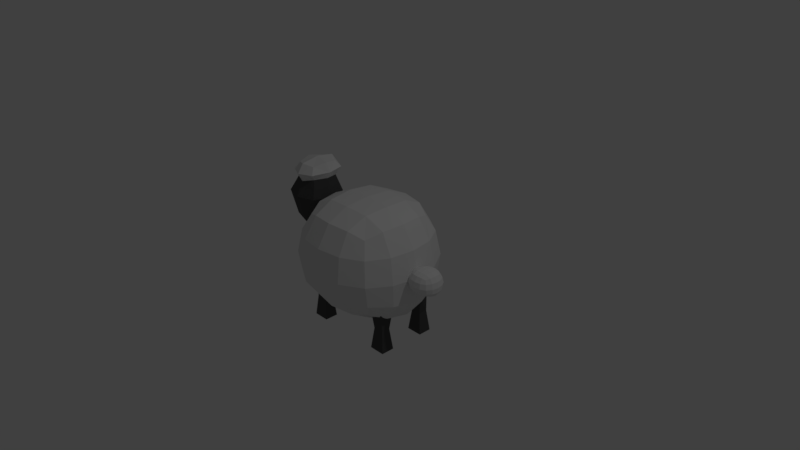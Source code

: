 # Source: Sheep.blend  (saved by Blender 2.79.0; exported with 4.5.12 LTS)
import bpy
from mathutils import Matrix  # noqa: F401  (used for matrix-valued properties, if any)

bpy.ops.wm.read_factory_settings(use_empty=True)
scene = bpy.context.scene
scene.name = 'Scene'

# ---- collections
col_collection_1 = bpy.data.collections.new('Collection 1'); scene.collection.children.link(col_collection_1)

# ---- materials (node trees are filled in below, after node groups)
mat_legs = bpy.data.materials.new('legs')
mat_legs.alpha_threshold = 0.0
mat_legs.use_transparent_shadow = False
mat_legs.diffuse_color = (0.08001, 0.08001, 0.08001, 1.0)
mat_legs.roughness = 0.5
mat_body = bpy.data.materials.new('Body')
mat_body.alpha_threshold = 0.0
mat_body.use_transparent_shadow = False
mat_body.roughness = 0.5
mat_body.line_color = (0.0, 0.0, 0.0, 1.0)

# ---- material node trees

# ---- world
world_world = bpy.data.worlds.new('World'); scene.world = world_world
world_world.color = (0.05088, 0.05088, 0.05088)
world_world.use_sun_shadow = False
world_world.sun_shadow_jitter_overblur = 0.0
world_world.cycles.sampling_method = 'MANUAL'

# ---- cameras
cam_camera = bpy.data.cameras.new('Camera')
cam_camera.clip_end = 100.0
cam_camera.lens = 35.0
cam_camera.sensor_width = 32.0
cam_camera.sensor_height = 18.0
cam_camera.ortho_scale = 7.314
cam_camera.dof.focus_distance = 0.0
cam_camera.dof.aperture_fstop = 128.0

# ---- lights
light_lamp = bpy.data.lights.new('Lamp', 'POINT')
light_lamp.transmission_factor = 0.0
light_lamp.cutoff_distance = 30.0
light_lamp.energy = 100.0
light_lamp.shadow_buffer_clip_start = 1.001
light_lamp.shadow_soft_size = 0.1
light_lamp.shadow_maximum_resolution = 0.006
light_lamp.use_absolute_resolution = True

# ---- meshes
me_cube_006 = bpy.data.meshes.new('Cube.006')
me_cube_006.from_pydata([(-1.0, -1.0, -1.0), (-1.0, -0.393, 1.0), (-1.0, 1.0, -1.0), (-1.0, 1.0, 1.0), (1.0, -1.0, -1.0), (1.0, -1.0, 1.0), (1.0, 1.0, -1.0), (1.0, 1.0, 1.0), (-0.6937, -0.6937, 0.0), (-0.6937, 0.6937, 0.0), (0.6937, 0.6937, 0.0), (0.6937, -0.6937, 0.0), (-6.252, 3.23, 5.543), (-3.971, 6.788, 5.543), (-1.69, 3.23, 5.543), (-3.971, -0.3273, 5.543), (-3.971, 3.23, 5.0), (-3.971, 3.23, 6.087), (-6.179, 3.228, 5.188), (-5.682, 0.5621, 5.543), (-5.682, 3.23, 5.951), (-5.682, 5.899, 5.543), (-4.187, 5.912, 5.188), (-3.971, 5.899, 5.951), (-2.261, 5.899, 5.543), (-2.261, 3.23, 5.136), (-2.261, 3.23, 5.951), (-2.261, 0.5621, 5.543), (-4.187, 0.5434, 5.093), (-3.971, 0.5621, 5.951), (-5.663, 1.239, 5.132), (-5.238, 1.254, 5.845), (-5.663, 5.216, 5.132), (-5.238, 5.207, 5.845), (-2.704, 1.254, 5.241), (-2.704, 1.254, 5.845), (-2.717, 5.225, 5.163), (-2.704, 5.207, 5.845), (9.307, -1.0, -0.9861), (9.307, -1.0, 1.014), (9.307, 1.0, -0.9861), (9.307, 1.0, 1.014), (11.31, -1.0, -0.9861), (10.94, -1.0, 1.351), (11.31, 1.0, -0.9861), (11.31, 1.0, 1.014), (9.645, -0.6618, 0.01386), (9.645, 0.6618, 0.01386), (10.97, 0.6618, 0.01386), (10.97, -0.6618, 0.01386), (9.307, 6.194, -1.002), (9.307, 6.194, 0.9978), (9.307, 8.194, -1.002), (9.307, 8.194, 0.9978), (11.31, 6.194, -1.002), (11.31, 6.194, 0.9978), (11.31, 8.194, -1.002), (10.73, 8.194, 1.552), (9.652, 6.539, -0.01712), (9.652, 7.849, -0.01712), (10.96, 7.849, -0.01712), (10.96, 6.539, -0.01712), (-1.005, 6.189, -1.021), (-1.005, 6.189, 0.989), (-1.005, 8.199, -1.021), (-0.1265, 8.199, 1.587), (1.005, 6.189, -1.021), (1.005, 6.189, 0.989), (1.005, 8.199, -1.021), (1.005, 8.199, 0.989), (-0.5827, 6.612, -0.01605), (-0.5827, 7.777, -0.01605), (0.5827, 7.777, -0.01605), (0.5827, 6.612, -0.01605), (15.21, 4.405, 2.028), (15.21, 2.73, 2.028), (13.58, 2.73, 2.05), (13.58, 4.405, 2.05), (15.11, 4.405, 3.015), (13.69, 4.405, 3.015), (13.69, 2.73, 3.015), (15.11, 2.73, 3.015), (16.16, 4.405, 2.271), (16.07, 4.405, 2.733), (16.07, 2.73, 2.733), (16.16, 2.73, 2.271), (15.16, 1.608, 2.294), (15.11, 1.608, 2.733), (13.69, 1.608, 2.733), (13.64, 1.608, 2.305), (12.63, 2.73, 2.293), (12.74, 2.73, 2.733), (12.74, 4.405, 2.733), (12.63, 4.405, 2.293), (15.11, 5.528, 2.733), (15.16, 5.528, 2.294), (13.64, 5.528, 2.305), (13.69, 5.528, 2.733), (15.26, 3.568, 1.989), (14.4, 2.668, 2.018), (13.53, 3.568, 2.011), (14.4, 4.468, 2.018), (14.4, 4.468, 3.031), (13.64, 3.568, 3.031), (14.4, 2.668, 3.031), (15.17, 3.568, 3.031), (16.21, 4.468, 2.492), (16.19, 3.568, 2.739), (16.21, 2.668, 2.492), (16.28, 3.568, 2.254), (15.18, 1.465, 2.498), (14.4, 1.465, 2.739), (13.62, 1.465, 2.501), (14.4, 1.465, 2.292), (12.59, 2.668, 2.498), (12.61, 3.568, 2.739), (12.59, 4.468, 2.498), (12.51, 3.568, 2.276), (15.18, 5.67, 2.498), (14.4, 5.67, 2.292), (13.62, 5.67, 2.501), (14.4, 5.67, 2.739), (15.85, 4.343, 2.104), (15.85, 2.793, 2.104), (15.14, 5.105, 2.133), (13.65, 5.105, 2.152), (15.79, 5.105, 2.294), (15.71, 5.105, 2.728), (15.14, 2.031, 2.133), (13.65, 2.031, 2.152), (15.79, 2.031, 2.294), (15.71, 2.031, 2.728), (12.93, 2.793, 2.137), (12.93, 4.343, 2.137), (13.0, 2.031, 2.313), (13.1, 2.031, 2.728), (13.0, 5.105, 2.313), (13.1, 5.105, 2.728), (15.71, 4.343, 2.929), (15.71, 2.793, 2.929), (15.06, 5.105, 2.929), (13.74, 5.105, 2.929), (15.06, 2.031, 2.929), (13.74, 2.031, 2.929), (13.1, 2.793, 2.929), (13.1, 4.343, 2.929), (14.4, 3.568, 1.977), (14.4, 3.568, 3.049), (16.34, 3.568, 2.49), (14.4, 1.314, 2.499), (12.46, 3.568, 2.495), (14.4, 5.822, 2.499), (15.95, 3.568, 2.073), (14.4, 5.218, 2.128), (15.82, 5.218, 2.497), (14.4, 1.917, 2.128), (15.82, 1.917, 2.497), (12.84, 3.568, 2.106), (12.98, 1.917, 2.501), (12.98, 5.218, 2.501), (15.8, 3.568, 2.94), (14.4, 5.218, 2.94), (14.4, 1.917, 2.94), (13.0, 3.568, 2.94), (15.62, 4.874, 2.17), (15.62, 2.261, 2.17), (13.17, 2.261, 2.196), (13.17, 4.874, 2.196), (15.51, 4.874, 2.873), (15.51, 2.261, 2.873), (13.29, 2.261, 2.873), (13.29, 4.874, 2.873), (-7.434, 3.225, 4.407), (-4.402, 6.825, 4.407), (-1.369, 3.225, 4.407), (-4.402, -0.3754, 4.407), (-4.402, 3.225, 2.769), (-4.402, 3.225, 5.517), (-6.676, 3.225, 3.047), (-6.676, 0.5247, 4.407), (-6.676, 5.925, 4.407), (-4.402, 5.396, 3.047), (-2.127, 5.925, 4.407), (-2.127, 3.225, 3.575), (-2.127, 3.225, 5.239), (-2.127, 0.5247, 4.407), (-4.402, 1.054, 3.047), (-6.087, 1.225, 3.262), (-6.087, 5.225, 3.262), (-2.717, 1.225, 3.791), (-2.717, 5.225, 3.791), (8.454, 6.964, 0.2609), (8.454, -0.1874, 0.2609), (1.562, -0.1874, 0.3667), (1.562, 6.964, 0.3667), (8.041, 6.964, 5.039), (2.017, 6.964, 5.039), (2.017, -0.1874, 5.039), (8.041, -0.1874, 5.039), (12.49, 6.964, 1.436), (12.08, 6.964, 3.673), (12.08, -0.1874, 3.673), (12.49, -0.1874, 1.436), (8.247, -4.981, 1.549), (8.041, -4.981, 3.673), (2.017, -4.981, 3.673), (1.79, -4.981, 1.602), (-2.475, -0.1874, 1.541), (-2.02, -0.1874, 3.673), (-2.02, 6.964, 3.673), (-2.475, 6.964, 1.541), (8.041, 11.76, 3.673), (8.247, 11.76, 1.549), (1.79, 11.76, 1.602), (2.017, 11.76, 3.673), (8.678, 3.388, 0.07334), (5.018, -0.4537, 0.2132), (1.338, 3.388, 0.1791), (5.018, 7.231, 0.2132), (5.029, 7.231, 5.116), (1.793, 3.388, 5.116), (5.029, -0.4537, 5.116), (8.265, 3.388, 5.116), (12.69, 7.231, 2.508), (12.59, 3.388, 3.701), (12.69, -0.4537, 2.508), (13.0, 3.388, 1.353), (8.317, -5.589, 2.536), (5.029, -5.589, 3.701), (1.736, -5.589, 2.55), (5.024, -5.589, 1.537), (-2.647, -0.4537, 2.535), (-2.533, 3.388, 3.701), (-2.647, 7.231, 2.535), (-2.988, 3.388, 1.459), (8.317, 12.37, 2.536), (5.024, 12.37, 1.537), (1.736, 12.37, 2.55), (5.029, 12.37, 3.701), (11.18, 6.698, 0.6287), (11.18, 0.07888, 0.6287), (8.178, 9.951, 0.7704), (1.843, 9.951, 0.863), (10.92, 9.951, 1.546), (10.56, 9.951, 3.646), (8.178, -3.174, 0.7704), (1.843, -3.174, 0.863), (10.92, -3.174, 1.546), (10.56, -3.174, 3.646), (-1.18, 0.07889, 0.7875), (-1.18, 6.698, 0.7875), (-0.8961, -3.174, 1.639), (-0.4984, -3.174, 3.646), (-0.8961, 9.951, 1.639), (-0.4984, 9.951, 3.646), (10.56, 6.698, 4.62), (10.56, 0.07888, 4.62), (7.816, 9.951, 4.62), (2.241, 9.951, 4.62), (7.816, -3.174, 4.62), (2.241, -3.174, 4.62), (-0.4984, 0.07889, 4.62), (-0.4984, 6.698, 4.62), (5.018, 3.388, 0.01388), (5.029, 3.388, 5.204), (13.24, 3.388, 2.494), (5.027, -6.236, 2.54), (-3.191, 3.388, 2.521), (5.027, 13.01, 2.54), (11.58, 3.388, 0.4793), (5.02, 10.44, 0.7433), (11.05, 10.44, 2.529), (5.02, -3.659, 0.7433), (11.05, -3.659, 2.529), (-1.589, 3.388, 0.638), (-1.006, -3.659, 2.552), (-1.006, 10.44, 2.552), (10.96, 3.388, 4.674), (5.029, 10.44, 4.674), (5.029, -3.659, 4.674), (-0.907, 3.388, 4.674), (10.21, 8.968, 0.9484), (10.21, -2.191, 0.9484), (-0.2009, -2.191, 1.072), (-0.2009, 8.968, 1.072), (9.728, 8.968, 4.351), (9.728, -2.191, 4.351), (0.3293, -2.191, 4.351), (0.3293, 8.968, 4.351), (-1.756, 3.225, 4.832), (-4.292, 6.359, 4.805), (-6.159, 5.563, 4.777), (-2.422, 0.8968, 4.833), (-6.794, 3.226, 4.805), (-4.292, 0.09348, 4.757), (-6.159, 0.8894, 4.777), (-2.428, 5.568, 4.793)], [], [(8, 1, 3, 9), (9, 3, 7, 10), (10, 7, 5, 11), (11, 5, 1, 8), (2, 6, 4, 0), (7, 3, 1, 5), (4, 11, 8, 0), (6, 10, 11, 4), (2, 9, 10, 6), (0, 8, 9, 2), (12, 18, 30, 19), (12, 19, 31, 20), (12, 20, 33, 21), (12, 21, 32, 18), (13, 22, 32, 21), (13, 21, 33, 23), (13, 23, 37, 24), (13, 24, 36, 22), (14, 25, 36, 24), (14, 24, 37, 26), (14, 26, 35, 27), (14, 27, 34, 25), (15, 28, 34, 27), (15, 27, 35, 29), (15, 29, 31, 19), (15, 19, 30, 28), (16, 18, 32, 22), (16, 22, 36, 25), (16, 25, 34, 28), (16, 28, 30, 18), (17, 26, 37, 23), (17, 23, 33, 20), (17, 20, 31, 29), (17, 29, 35, 26), (46, 39, 41, 47), (47, 41, 45, 48), (48, 45, 43, 49), (49, 43, 39, 46), (40, 44, 42, 38), (45, 41, 39, 43), (42, 49, 46, 38), (44, 48, 49, 42), (40, 47, 48, 44), (38, 46, 47, 40), (58, 51, 53, 59), (59, 53, 57, 60), (60, 57, 55, 61), (61, 55, 51, 58), (52, 56, 54, 50), (57, 53, 51, 55), (54, 61, 58, 50), (56, 60, 61, 54), (52, 59, 60, 56), (50, 58, 59, 52), (70, 63, 65, 71), (71, 65, 69, 72), (72, 69, 67, 73), (73, 67, 63, 70), (64, 68, 66, 62), (69, 65, 63, 67), (66, 73, 70, 62), (68, 72, 73, 66), (64, 71, 72, 68), (62, 70, 71, 64), (74, 98, 146, 101), (74, 101, 153, 124), (74, 124, 164, 122), (74, 122, 152, 98), (75, 99, 146, 98), (75, 98, 152, 123), (75, 123, 165, 128), (75, 128, 155, 99), (76, 100, 146, 99), (76, 99, 155, 129), (76, 129, 166, 132), (76, 132, 157, 100), (77, 101, 146, 100), (77, 100, 157, 133), (77, 133, 167, 125), (77, 125, 153, 101), (78, 102, 147, 105), (78, 105, 160, 138), (78, 138, 168, 140), (78, 140, 161, 102), (79, 103, 147, 102), (79, 102, 161, 141), (79, 141, 171, 145), (79, 145, 163, 103), (80, 104, 147, 103), (80, 103, 163, 144), (80, 144, 170, 143), (80, 143, 162, 104), (81, 105, 147, 104), (81, 104, 162, 142), (81, 142, 169, 139), (81, 139, 160, 105), (82, 106, 148, 109), (82, 109, 152, 122), (82, 122, 164, 126), (82, 126, 154, 106), (83, 107, 148, 106), (83, 106, 154, 127), (83, 127, 168, 138), (83, 138, 160, 107), (84, 108, 148, 107), (84, 107, 160, 139), (84, 139, 169, 131), (84, 131, 156, 108), (85, 109, 148, 108), (85, 108, 156, 130), (85, 130, 165, 123), (85, 123, 152, 109), (86, 110, 149, 113), (86, 113, 155, 128), (86, 128, 165, 130), (86, 130, 156, 110), (87, 111, 149, 110), (87, 110, 156, 131), (87, 131, 169, 142), (87, 142, 162, 111), (88, 112, 149, 111), (88, 111, 162, 143), (88, 143, 170, 135), (88, 135, 158, 112), (89, 113, 149, 112), (89, 112, 158, 134), (89, 134, 166, 129), (89, 129, 155, 113), (90, 114, 150, 117), (90, 117, 157, 132), (90, 132, 166, 134), (90, 134, 158, 114), (91, 115, 150, 114), (91, 114, 158, 135), (91, 135, 170, 144), (91, 144, 163, 115), (92, 116, 150, 115), (92, 115, 163, 145), (92, 145, 171, 137), (92, 137, 159, 116), (93, 117, 150, 116), (93, 116, 159, 136), (93, 136, 167, 133), (93, 133, 157, 117), (94, 118, 151, 121), (94, 121, 161, 140), (94, 140, 168, 127), (94, 127, 154, 118), (95, 119, 151, 118), (95, 118, 154, 126), (95, 126, 164, 124), (95, 124, 153, 119), (96, 120, 151, 119), (96, 119, 153, 125), (96, 125, 167, 136), (96, 136, 159, 120), (97, 121, 151, 120), (97, 120, 159, 137), (97, 137, 171, 141), (97, 141, 161, 121), (172, 178, 187, 179), (293, 295, 30, 18), (293, 18, 32, 291), (172, 180, 188, 178), (173, 181, 188, 180), (290, 291, 32, 22), (290, 22, 36, 296), (173, 182, 190, 181), (174, 183, 190, 182), (289, 296, 36, 184), (289, 184, 34, 292), (174, 185, 189, 183), (175, 186, 189, 185), (294, 292, 34, 28), (294, 28, 30, 295), (175, 179, 187, 186), (176, 178, 188, 181), (176, 181, 190, 183), (176, 183, 189, 186), (176, 186, 187, 178), (177, 184, 36, 22), (177, 22, 32, 18), (177, 18, 30, 28), (177, 28, 34, 184), (191, 215, 263, 218), (191, 218, 270, 241), (191, 241, 281, 239), (191, 239, 269, 215), (192, 216, 263, 215), (192, 215, 269, 240), (192, 240, 282, 245), (192, 245, 272, 216), (193, 217, 263, 216), (193, 216, 272, 246), (193, 246, 283, 249), (193, 249, 274, 217), (194, 218, 263, 217), (194, 217, 274, 250), (194, 250, 284, 242), (194, 242, 270, 218), (195, 219, 264, 222), (195, 222, 277, 255), (195, 255, 285, 257), (195, 257, 278, 219), (196, 220, 264, 219), (196, 219, 278, 258), (196, 258, 288, 262), (196, 262, 280, 220), (197, 221, 264, 220), (197, 220, 280, 261), (197, 261, 287, 260), (197, 260, 279, 221), (198, 222, 264, 221), (198, 221, 279, 259), (198, 259, 286, 256), (198, 256, 277, 222), (199, 223, 265, 226), (199, 226, 269, 239), (199, 239, 281, 243), (199, 243, 271, 223), (200, 224, 265, 223), (200, 223, 271, 244), (200, 244, 285, 255), (200, 255, 277, 224), (201, 225, 265, 224), (201, 224, 277, 256), (201, 256, 286, 248), (201, 248, 273, 225), (202, 226, 265, 225), (202, 225, 273, 247), (202, 247, 282, 240), (202, 240, 269, 226), (203, 227, 266, 230), (203, 230, 272, 245), (203, 245, 282, 247), (203, 247, 273, 227), (204, 228, 266, 227), (204, 227, 273, 248), (204, 248, 286, 259), (204, 259, 279, 228), (205, 229, 266, 228), (205, 228, 279, 260), (205, 260, 287, 252), (205, 252, 275, 229), (206, 230, 266, 229), (206, 229, 275, 251), (206, 251, 283, 246), (206, 246, 272, 230), (207, 231, 267, 234), (207, 234, 274, 249), (207, 249, 283, 251), (207, 251, 275, 231), (208, 232, 267, 231), (208, 231, 275, 252), (208, 252, 287, 261), (208, 261, 280, 232), (209, 233, 267, 232), (209, 232, 280, 262), (209, 262, 288, 254), (209, 254, 276, 233), (210, 234, 267, 233), (210, 233, 276, 253), (210, 253, 284, 250), (210, 250, 274, 234), (211, 235, 268, 238), (211, 238, 278, 257), (211, 257, 285, 244), (211, 244, 271, 235), (212, 236, 268, 235), (212, 235, 271, 243), (212, 243, 281, 241), (212, 241, 270, 236), (213, 237, 268, 236), (213, 236, 270, 242), (213, 242, 284, 253), (213, 253, 276, 237), (214, 238, 268, 237), (214, 237, 276, 254), (214, 254, 288, 258), (214, 258, 278, 238), (175, 294, 295, 179), (175, 185, 292, 294), (174, 289, 292, 185), (174, 182, 296, 289), (173, 290, 296, 182), (173, 180, 291, 290), (172, 293, 291, 180), (172, 179, 295, 293)])
me_cube_006.polygons.foreach_set('material_index', [0, 0, 0, 0, 0, 0, 0, 0, 0, 0, 1, 1, 1, 1, 1, 1, 1, 1, 1, 1, 1, 1, 1, 1, 1, 1, 1, 0, 1, 1, 1, 1, 1, 1, 0, 0, 0, 0, 0, 0, 0, 0, 0, 0, 0, 0, 0, 0, 0, 0, 0, 0, 0, 0, 0, 0, 0, 0, 0, 0, 0, 0, 0, 0, 1, 1, 1, 1, 1, 1, 1, 1, 1, 1, 1, 1, 1, 1, 1, 1, 1, 1, 1, 1, 1, 1, 1, 1, 1, 1, 1, 1, 1, 1, 1, 1, 1, 1, 1, 1, 1, 1, 1, 1, 1, 1, 1, 1, 1, 1, 1, 1, 1, 1, 1, 1, 1, 1, 1, 1, 1, 1, 1, 1, 1, 1, 1, 1, 1, 1, 1, 1, 1, 1, 1, 1, 1, 1, 1, 1, 1, 1, 1, 1, 1, 1, 1, 1, 1, 1, 1, 1, 1, 1, 1, 1, 1, 1, 1, 1, 0, 0, 0, 0, 0, 0, 0, 0, 0, 0, 0, 0, 0, 0, 0, 0, 0, 0, 0, 0, 1, 0, 0, 0, 1, 1, 1, 1, 1, 1, 1, 1, 1, 1, 1, 1, 1, 1, 1, 1, 1, 1, 1, 1, 1, 1, 1, 1, 1, 1, 1, 1, 1, 1, 1, 1, 1, 1, 1, 1, 1, 1, 1, 1, 1, 1, 1, 1, 1, 1, 1, 1, 1, 1, 1, 1, 1, 1, 1, 1, 1, 1, 1, 1, 1, 1, 1, 1, 1, 1, 1, 1, 1, 1, 1, 1, 1, 1, 1, 1, 1, 1, 1, 1, 1, 1, 1, 1, 1, 1, 1, 1, 1, 1, 1, 1, 1, 1, 1, 1, 0, 0, 0, 0, 0, 0, 0, 0])
me_cube_006.materials.append(mat_legs)
me_cube_006.materials.append(mat_body)
me_cube_006.use_remesh_preserve_volume = False
me_cube_006.use_remesh_preserve_attributes = False
me_cube_006.use_mirror_vertex_groups = False
me_cube_006.update()

# ---- objects
ob_cube_006 = bpy.data.objects.new('Cube.006', me_cube_006)
ob_lamp = bpy.data.objects.new('Lamp', light_lamp)
ob_camera = bpy.data.objects.new('Camera', cam_camera)

# ---- transforms, parenting, visibility, modifiers, constraints
ob_cube_006.location = (-0.5449, -0.3093, -0.7292)
ob_cube_006.scale = (0.1084, 0.09127, 0.2962)
ob_cube_006.lineart.crease_threshold = 0.0
ob_lamp.location = (4.076, 1.005, 5.904)
ob_lamp.rotation_euler = (0.6503, 0.05522, 1.866)
ob_lamp.lock_rotations_4d = False
ob_lamp.empty_display_type = 'ARROWS'
ob_lamp.color = (0.0, 0.0, 0.0, 0.0)
ob_lamp.lineart.crease_threshold = 0.0
ob_camera.location = (7.481, -6.508, 5.344)
ob_camera.rotation_euler = (1.109, 0.0, 0.8149)
ob_camera.lock_rotations_4d = False
ob_camera.empty_display_type = 'ARROWS'
ob_camera.color = (0.0, 0.0, 0.0, 0.0)
ob_camera.display_type = 'WIRE'
ob_camera.lineart.crease_threshold = 0.0

# ---- collection membership
col_collection_1.objects.link(ob_cube_006)
col_collection_1.objects.link(ob_lamp)
col_collection_1.objects.link(ob_camera)

# ---- scene / render settings (as saved in the file)
scene.camera = ob_camera
scene.frame_start = 1; scene.frame_end = 250; scene.frame_set(1)
scene.render.engine = 'BLENDER_EEVEE_NEXT'
scene.render.resolution_percentage = 50
scene.render.dither_intensity = 0.0
scene.cycles.use_denoising = False
scene.cycles.samples = 128
scene.cycles.sampling_pattern = 'TABULATED_SOBOL'
scene.cycles.use_adaptive_sampling = False
scene.cycles.use_light_tree = False
scene.cycles.blur_glossy = 0.0
scene.cycles.sample_clamp_indirect = 0.0
scene.view_settings.view_transform = 'Standard'
bpy.context.view_layer.update()
